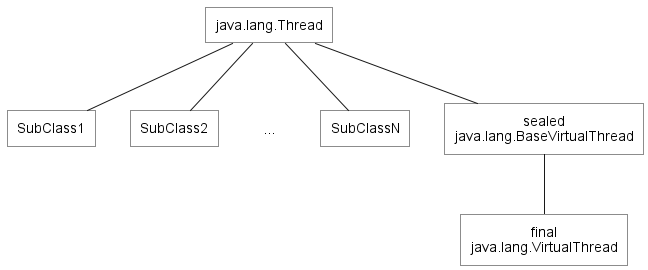

The diagram above was rendered by PlantUML. Its source (embedded in the PNG):
@startuml

scale 1.0

skinparam useBetaStyle true

<style>
    card {
        LineColor transparent
    }
}
</style>

skinparam {
    defaultTextAlignment center
    roundCorner 0
    CardBackgroundColor transparent
    RectangleBackgroundColor transparent
    RectangleFontName Arial
}

rectangle "java.lang.Thread" as Thread
rectangle SubClass1
rectangle SubClass2
card "..." as SubClass3
rectangle SubClassN
rectangle "sealed\njava.lang.BaseVirtualThread" as BaseVirtualThread
rectangle "final\njava.lang.VirtualThread" as VirtualThread

Thread -down- SubClass1
Thread -down- SubClass2
Thread -down[#transparent]- SubClass3
Thread -down- SubClassN
Thread -down- BaseVirtualThread
BaseVirtualThread -down- VirtualThread

@enduml